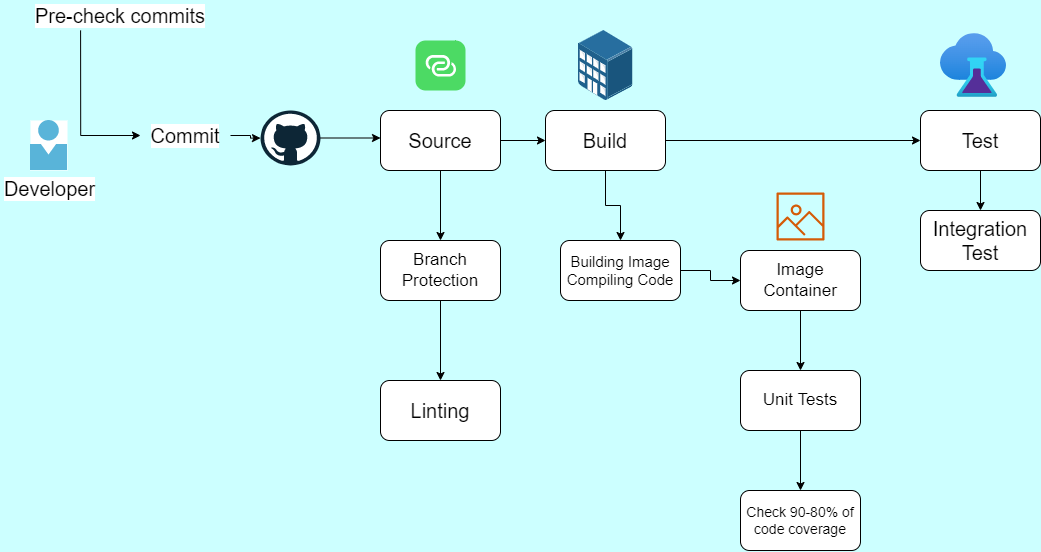

The diagram above was exported from draw.io. Its source (the exported page's mxGraphModel, read from the mxfile embedded in the PNG):
<mxGraphModel dx="1560" dy="992" grid="1" gridSize="10" guides="1" tooltips="1" connect="1" arrows="1" fold="1" page="1" pageScale="1" pageWidth="1169" pageHeight="827" background="#CCFFFF" math="0" shadow="0">
  <root>
    <mxCell id="0" />
    <mxCell id="1" parent="0" />
    <mxCell id="u_d_3VAxbA9zj5WhRc7R-15" style="edgeStyle=orthogonalEdgeStyle;rounded=0;orthogonalLoop=1;jettySize=auto;html=1;fontSize=20;" edge="1" parent="1" source="u_d_3VAxbA9zj5WhRc7R-1" target="u_d_3VAxbA9zj5WhRc7R-4">
      <mxGeometry relative="1" as="geometry" />
    </mxCell>
    <mxCell id="u_d_3VAxbA9zj5WhRc7R-16" style="edgeStyle=orthogonalEdgeStyle;rounded=0;orthogonalLoop=1;jettySize=auto;html=1;fontSize=20;" edge="1" parent="1" source="u_d_3VAxbA9zj5WhRc7R-1" target="u_d_3VAxbA9zj5WhRc7R-2">
      <mxGeometry relative="1" as="geometry" />
    </mxCell>
    <mxCell id="u_d_3VAxbA9zj5WhRc7R-1" value="&lt;font style=&quot;font-size: 20px;&quot;&gt;Source&lt;/font&gt;" style="rounded=1;whiteSpace=wrap;html=1;" vertex="1" parent="1">
      <mxGeometry x="390" y="160" width="120" height="60" as="geometry" />
    </mxCell>
    <mxCell id="u_d_3VAxbA9zj5WhRc7R-17" style="edgeStyle=orthogonalEdgeStyle;rounded=0;orthogonalLoop=1;jettySize=auto;html=1;entryX=0.5;entryY=0;entryDx=0;entryDy=0;fontSize=20;" edge="1" parent="1" source="u_d_3VAxbA9zj5WhRc7R-2" target="u_d_3VAxbA9zj5WhRc7R-3">
      <mxGeometry relative="1" as="geometry" />
    </mxCell>
    <mxCell id="u_d_3VAxbA9zj5WhRc7R-2" value="&lt;font style=&quot;font-size: 17px;&quot;&gt;Branch Protection&lt;/font&gt;" style="rounded=1;whiteSpace=wrap;html=1;" vertex="1" parent="1">
      <mxGeometry x="390" y="290" width="120" height="60" as="geometry" />
    </mxCell>
    <mxCell id="u_d_3VAxbA9zj5WhRc7R-3" value="&lt;font style=&quot;font-size: 20px;&quot;&gt;Linting&lt;/font&gt;" style="rounded=1;whiteSpace=wrap;html=1;" vertex="1" parent="1">
      <mxGeometry x="390" y="430" width="120" height="60" as="geometry" />
    </mxCell>
    <mxCell id="u_d_3VAxbA9zj5WhRc7R-18" style="edgeStyle=orthogonalEdgeStyle;rounded=0;orthogonalLoop=1;jettySize=auto;html=1;entryX=0.5;entryY=0;entryDx=0;entryDy=0;fontSize=20;" edge="1" parent="1" source="u_d_3VAxbA9zj5WhRc7R-4" target="u_d_3VAxbA9zj5WhRc7R-7">
      <mxGeometry relative="1" as="geometry" />
    </mxCell>
    <mxCell id="u_d_3VAxbA9zj5WhRc7R-19" style="edgeStyle=orthogonalEdgeStyle;rounded=0;orthogonalLoop=1;jettySize=auto;html=1;fontSize=20;" edge="1" parent="1" source="u_d_3VAxbA9zj5WhRc7R-4" target="u_d_3VAxbA9zj5WhRc7R-5">
      <mxGeometry relative="1" as="geometry" />
    </mxCell>
    <mxCell id="u_d_3VAxbA9zj5WhRc7R-4" value="&lt;font style=&quot;font-size: 20px;&quot;&gt;Build&lt;/font&gt;" style="rounded=1;whiteSpace=wrap;html=1;" vertex="1" parent="1">
      <mxGeometry x="555" y="160" width="120" height="60" as="geometry" />
    </mxCell>
    <mxCell id="u_d_3VAxbA9zj5WhRc7R-20" style="edgeStyle=orthogonalEdgeStyle;rounded=0;orthogonalLoop=1;jettySize=auto;html=1;entryX=0.5;entryY=0;entryDx=0;entryDy=0;fontSize=20;" edge="1" parent="1" source="u_d_3VAxbA9zj5WhRc7R-5" target="u_d_3VAxbA9zj5WhRc7R-6">
      <mxGeometry relative="1" as="geometry" />
    </mxCell>
    <mxCell id="u_d_3VAxbA9zj5WhRc7R-5" value="&lt;font style=&quot;font-size: 20px;&quot;&gt;Test&lt;/font&gt;" style="rounded=1;whiteSpace=wrap;html=1;" vertex="1" parent="1">
      <mxGeometry x="930" y="160" width="120" height="60" as="geometry" />
    </mxCell>
    <mxCell id="u_d_3VAxbA9zj5WhRc7R-6" value="&lt;font style=&quot;font-size: 20px;&quot;&gt;Integration Test&lt;/font&gt;" style="rounded=1;whiteSpace=wrap;html=1;" vertex="1" parent="1">
      <mxGeometry x="930" y="260" width="120" height="60" as="geometry" />
    </mxCell>
    <mxCell id="u_d_3VAxbA9zj5WhRc7R-23" style="edgeStyle=orthogonalEdgeStyle;rounded=0;orthogonalLoop=1;jettySize=auto;html=1;fontSize=20;" edge="1" parent="1" source="u_d_3VAxbA9zj5WhRc7R-7" target="u_d_3VAxbA9zj5WhRc7R-8">
      <mxGeometry relative="1" as="geometry" />
    </mxCell>
    <mxCell id="u_d_3VAxbA9zj5WhRc7R-7" value="&lt;font style=&quot;font-size: 15px;&quot;&gt;Building Image Compiling Code&lt;/font&gt;" style="rounded=1;whiteSpace=wrap;html=1;" vertex="1" parent="1">
      <mxGeometry x="570" y="290" width="120" height="60" as="geometry" />
    </mxCell>
    <mxCell id="u_d_3VAxbA9zj5WhRc7R-21" style="edgeStyle=orthogonalEdgeStyle;rounded=0;orthogonalLoop=1;jettySize=auto;html=1;fontSize=20;" edge="1" parent="1" source="u_d_3VAxbA9zj5WhRc7R-8" target="u_d_3VAxbA9zj5WhRc7R-9">
      <mxGeometry relative="1" as="geometry" />
    </mxCell>
    <mxCell id="u_d_3VAxbA9zj5WhRc7R-8" value="&lt;font style=&quot;font-size: 17px;&quot;&gt;Image Container&lt;/font&gt;" style="rounded=1;whiteSpace=wrap;html=1;" vertex="1" parent="1">
      <mxGeometry x="750" y="300" width="120" height="60" as="geometry" />
    </mxCell>
    <mxCell id="u_d_3VAxbA9zj5WhRc7R-22" style="edgeStyle=orthogonalEdgeStyle;rounded=0;orthogonalLoop=1;jettySize=auto;html=1;entryX=0.5;entryY=0;entryDx=0;entryDy=0;fontSize=20;" edge="1" parent="1" source="u_d_3VAxbA9zj5WhRc7R-9" target="u_d_3VAxbA9zj5WhRc7R-10">
      <mxGeometry relative="1" as="geometry" />
    </mxCell>
    <mxCell id="u_d_3VAxbA9zj5WhRc7R-9" value="Unit Tests" style="rounded=1;whiteSpace=wrap;html=1;fontSize=17;" vertex="1" parent="1">
      <mxGeometry x="750" y="420" width="120" height="60" as="geometry" />
    </mxCell>
    <mxCell id="u_d_3VAxbA9zj5WhRc7R-10" value="&lt;font style=&quot;font-size: 14px;&quot;&gt;Check 90-80% of code coverage&lt;/font&gt;" style="rounded=1;whiteSpace=wrap;html=1;" vertex="1" parent="1">
      <mxGeometry x="750" y="540" width="120" height="60" as="geometry" />
    </mxCell>
    <mxCell id="u_d_3VAxbA9zj5WhRc7R-11" value="&lt;font style=&quot;font-size: 20px;&quot;&gt;Developer&lt;/font&gt;" style="sketch=0;aspect=fixed;html=1;points=[];align=center;image;fontSize=12;image=img/lib/mscae/Person.svg;imageBackground=default;" vertex="1" parent="1">
      <mxGeometry x="40" y="170" width="37" height="50" as="geometry" />
    </mxCell>
    <mxCell id="u_d_3VAxbA9zj5WhRc7R-28" style="edgeStyle=orthogonalEdgeStyle;rounded=0;orthogonalLoop=1;jettySize=auto;html=1;entryX=0;entryY=0.5;entryDx=0;entryDy=0;fontSize=20;" edge="1" parent="1" target="u_d_3VAxbA9zj5WhRc7R-13">
      <mxGeometry relative="1" as="geometry">
        <mxPoint x="90.09090909090901" y="79.90000000000009" as="sourcePoint" />
        <Array as="points">
          <mxPoint x="90" y="185" />
        </Array>
      </mxGeometry>
    </mxCell>
    <mxCell id="u_d_3VAxbA9zj5WhRc7R-12" value="&lt;font style=&quot;font-size: 20px;&quot;&gt;Pre-check commits&lt;/font&gt;" style="text;html=1;strokeColor=none;fillColor=none;align=center;verticalAlign=middle;whiteSpace=wrap;rounded=0;labelBackgroundColor=default;" vertex="1" parent="1">
      <mxGeometry x="10" y="49.9" width="240" height="30" as="geometry" />
    </mxCell>
    <mxCell id="u_d_3VAxbA9zj5WhRc7R-30" style="edgeStyle=orthogonalEdgeStyle;rounded=0;orthogonalLoop=1;jettySize=auto;html=1;fontSize=20;" edge="1" parent="1" source="u_d_3VAxbA9zj5WhRc7R-13" target="u_d_3VAxbA9zj5WhRc7R-14">
      <mxGeometry relative="1" as="geometry" />
    </mxCell>
    <mxCell id="u_d_3VAxbA9zj5WhRc7R-13" value="&lt;font style=&quot;font-size: 20px;&quot;&gt;Commit&lt;/font&gt;" style="text;html=1;strokeColor=none;fillColor=none;align=center;verticalAlign=middle;whiteSpace=wrap;rounded=0;labelBackgroundColor=default;" vertex="1" parent="1">
      <mxGeometry x="150" y="170" width="90" height="30" as="geometry" />
    </mxCell>
    <mxCell id="u_d_3VAxbA9zj5WhRc7R-29" value="" style="edgeStyle=orthogonalEdgeStyle;rounded=0;orthogonalLoop=1;jettySize=auto;html=1;fontSize=20;" edge="1" parent="1" source="u_d_3VAxbA9zj5WhRc7R-14" target="u_d_3VAxbA9zj5WhRc7R-1">
      <mxGeometry relative="1" as="geometry">
        <Array as="points">
          <mxPoint x="420" y="190" />
          <mxPoint x="420" y="190" />
        </Array>
      </mxGeometry>
    </mxCell>
    <mxCell id="u_d_3VAxbA9zj5WhRc7R-14" value="" style="dashed=0;outlineConnect=0;html=1;align=center;labelPosition=center;verticalLabelPosition=bottom;verticalAlign=top;shape=mxgraph.weblogos.github" vertex="1" parent="1">
      <mxGeometry x="270" y="160" width="60" height="55" as="geometry" />
    </mxCell>
    <mxCell id="u_d_3VAxbA9zj5WhRc7R-24" value="" style="html=1;strokeWidth=1;shadow=0;dashed=0;shape=mxgraph.ios7.misc.link;fillColor=#4CDA64;strokeColor=none;buttonText=;strokeColor2=#222222;fontColor=#222222;fontSize=8;verticalLabelPosition=bottom;verticalAlign=top;align=center;sketch=0;" vertex="1" parent="1">
      <mxGeometry x="425" y="90" width="50" height="50" as="geometry" />
    </mxCell>
    <mxCell id="u_d_3VAxbA9zj5WhRc7R-25" value="" style="points=[];aspect=fixed;html=1;align=center;shadow=0;dashed=0;image;image=img/lib/allied_telesis/buildings/Medium_Business_Building.svg;fontSize=20;" vertex="1" parent="1">
      <mxGeometry x="587.7" y="79.9" width="54.6" height="70.19999999999999" as="geometry" />
    </mxCell>
    <mxCell id="u_d_3VAxbA9zj5WhRc7R-26" value="" style="aspect=fixed;html=1;points=[];align=center;image;fontSize=12;image=img/lib/azure2/devops/DevTest_Labs.svg;" vertex="1" parent="1">
      <mxGeometry x="950" y="83" width="66" height="64" as="geometry" />
    </mxCell>
    <mxCell id="u_d_3VAxbA9zj5WhRc7R-31" value="" style="sketch=0;outlineConnect=0;fontColor=#232F3E;gradientColor=none;fillColor=#D45B07;strokeColor=none;dashed=0;verticalLabelPosition=bottom;verticalAlign=top;align=center;html=1;fontSize=12;fontStyle=0;aspect=fixed;pointerEvents=1;shape=mxgraph.aws4.container_registry_image;labelBackgroundColor=default;" vertex="1" parent="1">
      <mxGeometry x="786" y="242" width="48" height="48" as="geometry" />
    </mxCell>
  </root>
</mxGraphModel>